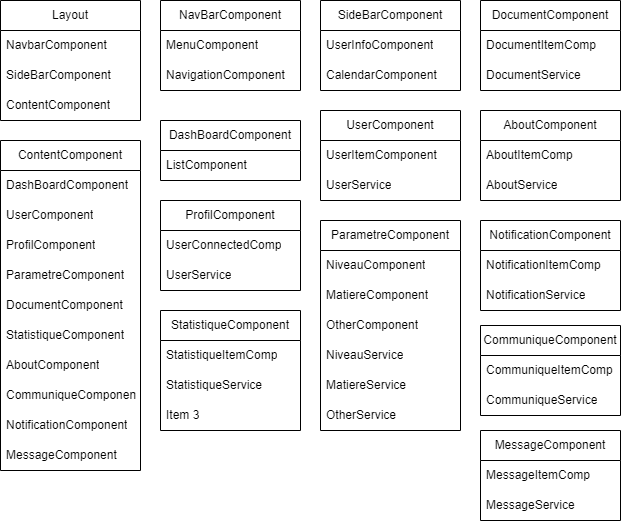

The diagram above was exported from draw.io. Its source (the exported page's mxGraphModel, read from the mxfile embedded in the PNG):
<mxGraphModel dx="1187" dy="565" grid="1" gridSize="10" guides="1" tooltips="1" connect="1" arrows="1" fold="1" page="1" pageScale="1" pageWidth="850" pageHeight="1100" math="0" shadow="0">
  <root>
    <mxCell id="0" />
    <mxCell id="1" parent="0" />
    <mxCell id="17" value="ContentComponent" style="swimlane;fontStyle=0;childLayout=stackLayout;horizontal=1;startSize=30;horizontalStack=0;resizeParent=1;resizeParentMax=0;resizeLast=0;collapsible=1;marginBottom=0;whiteSpace=wrap;html=1;" vertex="1" parent="1">
      <mxGeometry x="90" y="160" width="140" height="330" as="geometry" />
    </mxCell>
    <mxCell id="18" value="DashBoardComponent" style="text;strokeColor=none;fillColor=none;align=left;verticalAlign=middle;spacingLeft=4;spacingRight=4;overflow=hidden;points=[[0,0.5],[1,0.5]];portConstraint=eastwest;rotatable=0;whiteSpace=wrap;html=1;" vertex="1" parent="17">
      <mxGeometry y="30" width="140" height="30" as="geometry" />
    </mxCell>
    <mxCell id="19" value="UserComponent" style="text;strokeColor=none;fillColor=none;align=left;verticalAlign=middle;spacingLeft=4;spacingRight=4;overflow=hidden;points=[[0,0.5],[1,0.5]];portConstraint=eastwest;rotatable=0;whiteSpace=wrap;html=1;" vertex="1" parent="17">
      <mxGeometry y="60" width="140" height="30" as="geometry" />
    </mxCell>
    <mxCell id="20" value="ProfilComponent" style="text;strokeColor=none;fillColor=none;align=left;verticalAlign=middle;spacingLeft=4;spacingRight=4;overflow=hidden;points=[[0,0.5],[1,0.5]];portConstraint=eastwest;rotatable=0;whiteSpace=wrap;html=1;" vertex="1" parent="17">
      <mxGeometry y="90" width="140" height="30" as="geometry" />
    </mxCell>
    <mxCell id="24" value="ParametreComponent" style="text;strokeColor=none;fillColor=none;align=left;verticalAlign=middle;spacingLeft=4;spacingRight=4;overflow=hidden;points=[[0,0.5],[1,0.5]];portConstraint=eastwest;rotatable=0;whiteSpace=wrap;html=1;" vertex="1" parent="17">
      <mxGeometry y="120" width="140" height="30" as="geometry" />
    </mxCell>
    <mxCell id="25" value="DocumentComponent" style="text;strokeColor=none;fillColor=none;align=left;verticalAlign=middle;spacingLeft=4;spacingRight=4;overflow=hidden;points=[[0,0.5],[1,0.5]];portConstraint=eastwest;rotatable=0;whiteSpace=wrap;html=1;" vertex="1" parent="17">
      <mxGeometry y="150" width="140" height="30" as="geometry" />
    </mxCell>
    <mxCell id="26" value="StatistiqueComponent" style="text;strokeColor=none;fillColor=none;align=left;verticalAlign=middle;spacingLeft=4;spacingRight=4;overflow=hidden;points=[[0,0.5],[1,0.5]];portConstraint=eastwest;rotatable=0;whiteSpace=wrap;html=1;" vertex="1" parent="17">
      <mxGeometry y="180" width="140" height="30" as="geometry" />
    </mxCell>
    <mxCell id="27" value="AboutComponent" style="text;strokeColor=none;fillColor=none;align=left;verticalAlign=middle;spacingLeft=4;spacingRight=4;overflow=hidden;points=[[0,0.5],[1,0.5]];portConstraint=eastwest;rotatable=0;whiteSpace=wrap;html=1;" vertex="1" parent="17">
      <mxGeometry y="210" width="140" height="30" as="geometry" />
    </mxCell>
    <mxCell id="28" value="CommuniqueComponent" style="text;strokeColor=none;fillColor=none;align=left;verticalAlign=middle;spacingLeft=4;spacingRight=4;overflow=hidden;points=[[0,0.5],[1,0.5]];portConstraint=eastwest;rotatable=0;whiteSpace=wrap;html=1;" vertex="1" parent="17">
      <mxGeometry y="240" width="140" height="30" as="geometry" />
    </mxCell>
    <mxCell id="29" value="NotificationComponent" style="text;strokeColor=none;fillColor=none;align=left;verticalAlign=middle;spacingLeft=4;spacingRight=4;overflow=hidden;points=[[0,0.5],[1,0.5]];portConstraint=eastwest;rotatable=0;whiteSpace=wrap;html=1;" vertex="1" parent="17">
      <mxGeometry y="270" width="140" height="30" as="geometry" />
    </mxCell>
    <mxCell id="30" value="MessageComponent" style="text;strokeColor=none;fillColor=none;align=left;verticalAlign=middle;spacingLeft=4;spacingRight=4;overflow=hidden;points=[[0,0.5],[1,0.5]];portConstraint=eastwest;rotatable=0;whiteSpace=wrap;html=1;" vertex="1" parent="17">
      <mxGeometry y="300" width="140" height="30" as="geometry" />
    </mxCell>
    <mxCell id="2" value="Layout" style="swimlane;fontStyle=0;childLayout=stackLayout;horizontal=1;startSize=30;horizontalStack=0;resizeParent=1;resizeParentMax=0;resizeLast=0;collapsible=1;marginBottom=0;whiteSpace=wrap;html=1;" vertex="1" parent="1">
      <mxGeometry x="90" y="20" width="140" height="120" as="geometry">
        <mxRectangle x="300" y="200" width="120" height="30" as="alternateBounds" />
      </mxGeometry>
    </mxCell>
    <mxCell id="3" value="NavbarComponent" style="text;strokeColor=none;fillColor=none;align=left;verticalAlign=middle;spacingLeft=4;spacingRight=4;overflow=hidden;points=[[0,0.5],[1,0.5]];portConstraint=eastwest;rotatable=0;whiteSpace=wrap;html=1;" vertex="1" parent="2">
      <mxGeometry y="30" width="140" height="30" as="geometry" />
    </mxCell>
    <mxCell id="4" value="SideBarComponent" style="text;strokeColor=none;fillColor=none;align=left;verticalAlign=middle;spacingLeft=4;spacingRight=4;overflow=hidden;points=[[0,0.5],[1,0.5]];portConstraint=eastwest;rotatable=0;whiteSpace=wrap;html=1;" vertex="1" parent="2">
      <mxGeometry y="60" width="140" height="30" as="geometry" />
    </mxCell>
    <mxCell id="5" value="ContentComponent" style="text;strokeColor=none;fillColor=none;align=left;verticalAlign=middle;spacingLeft=4;spacingRight=4;overflow=hidden;points=[[0,0.5],[1,0.5]];portConstraint=eastwest;rotatable=0;whiteSpace=wrap;html=1;" vertex="1" parent="2">
      <mxGeometry y="90" width="140" height="30" as="geometry" />
    </mxCell>
    <mxCell id="9" value="NavBarComponent" style="swimlane;fontStyle=0;childLayout=stackLayout;horizontal=1;startSize=30;horizontalStack=0;resizeParent=1;resizeParentMax=0;resizeLast=0;collapsible=1;marginBottom=0;whiteSpace=wrap;html=1;" vertex="1" parent="1">
      <mxGeometry x="250" y="20" width="140" height="90" as="geometry" />
    </mxCell>
    <mxCell id="10" value="MenuComponent" style="text;strokeColor=none;fillColor=none;align=left;verticalAlign=middle;spacingLeft=4;spacingRight=4;overflow=hidden;points=[[0,0.5],[1,0.5]];portConstraint=eastwest;rotatable=0;whiteSpace=wrap;html=1;" vertex="1" parent="9">
      <mxGeometry y="30" width="140" height="30" as="geometry" />
    </mxCell>
    <mxCell id="11" value="NavigationComponent" style="text;strokeColor=none;fillColor=none;align=left;verticalAlign=middle;spacingLeft=4;spacingRight=4;overflow=hidden;points=[[0,0.5],[1,0.5]];portConstraint=eastwest;rotatable=0;whiteSpace=wrap;html=1;" vertex="1" parent="9">
      <mxGeometry y="60" width="140" height="30" as="geometry" />
    </mxCell>
    <mxCell id="13" value="SideBarComponent" style="swimlane;fontStyle=0;childLayout=stackLayout;horizontal=1;startSize=30;horizontalStack=0;resizeParent=1;resizeParentMax=0;resizeLast=0;collapsible=1;marginBottom=0;whiteSpace=wrap;html=1;" vertex="1" parent="1">
      <mxGeometry x="410" y="20" width="140" height="90" as="geometry" />
    </mxCell>
    <mxCell id="14" value="UserInfoComponent" style="text;strokeColor=none;fillColor=none;align=left;verticalAlign=middle;spacingLeft=4;spacingRight=4;overflow=hidden;points=[[0,0.5],[1,0.5]];portConstraint=eastwest;rotatable=0;whiteSpace=wrap;html=1;" vertex="1" parent="13">
      <mxGeometry y="30" width="140" height="30" as="geometry" />
    </mxCell>
    <mxCell id="15" value="CalendarComponent" style="text;strokeColor=none;fillColor=none;align=left;verticalAlign=middle;spacingLeft=4;spacingRight=4;overflow=hidden;points=[[0,0.5],[1,0.5]];portConstraint=eastwest;rotatable=0;whiteSpace=wrap;html=1;" vertex="1" parent="13">
      <mxGeometry y="60" width="140" height="30" as="geometry" />
    </mxCell>
    <mxCell id="31" value="DashBoardComponent" style="swimlane;fontStyle=0;childLayout=stackLayout;horizontal=1;startSize=30;horizontalStack=0;resizeParent=1;resizeParentMax=0;resizeLast=0;collapsible=1;marginBottom=0;whiteSpace=wrap;html=1;" vertex="1" parent="1">
      <mxGeometry x="250" y="140" width="140" height="60" as="geometry" />
    </mxCell>
    <mxCell id="32" value="ListComponent" style="text;strokeColor=none;fillColor=none;align=left;verticalAlign=middle;spacingLeft=4;spacingRight=4;overflow=hidden;points=[[0,0.5],[1,0.5]];portConstraint=eastwest;rotatable=0;whiteSpace=wrap;html=1;" vertex="1" parent="31">
      <mxGeometry y="30" width="140" height="30" as="geometry" />
    </mxCell>
    <mxCell id="35" value="UserComponent" style="swimlane;fontStyle=0;childLayout=stackLayout;horizontal=1;startSize=30;horizontalStack=0;resizeParent=1;resizeParentMax=0;resizeLast=0;collapsible=1;marginBottom=0;whiteSpace=wrap;html=1;" vertex="1" parent="1">
      <mxGeometry x="410" y="130" width="140" height="90" as="geometry" />
    </mxCell>
    <mxCell id="36" value="UserItemComponent" style="text;strokeColor=none;fillColor=none;align=left;verticalAlign=middle;spacingLeft=4;spacingRight=4;overflow=hidden;points=[[0,0.5],[1,0.5]];portConstraint=eastwest;rotatable=0;whiteSpace=wrap;html=1;" vertex="1" parent="35">
      <mxGeometry y="30" width="140" height="30" as="geometry" />
    </mxCell>
    <mxCell id="37" value="UserService" style="text;strokeColor=none;fillColor=none;align=left;verticalAlign=middle;spacingLeft=4;spacingRight=4;overflow=hidden;points=[[0,0.5],[1,0.5]];portConstraint=eastwest;rotatable=0;whiteSpace=wrap;html=1;" vertex="1" parent="35">
      <mxGeometry y="60" width="140" height="30" as="geometry" />
    </mxCell>
    <mxCell id="39" value="ProfilComponent" style="swimlane;fontStyle=0;childLayout=stackLayout;horizontal=1;startSize=30;horizontalStack=0;resizeParent=1;resizeParentMax=0;resizeLast=0;collapsible=1;marginBottom=0;whiteSpace=wrap;html=1;" vertex="1" parent="1">
      <mxGeometry x="250" y="220" width="140" height="90" as="geometry" />
    </mxCell>
    <mxCell id="40" value="UserConnectedComp" style="text;strokeColor=none;fillColor=none;align=left;verticalAlign=middle;spacingLeft=4;spacingRight=4;overflow=hidden;points=[[0,0.5],[1,0.5]];portConstraint=eastwest;rotatable=0;whiteSpace=wrap;html=1;" vertex="1" parent="39">
      <mxGeometry y="30" width="140" height="30" as="geometry" />
    </mxCell>
    <mxCell id="41" value="UserService" style="text;strokeColor=none;fillColor=none;align=left;verticalAlign=middle;spacingLeft=4;spacingRight=4;overflow=hidden;points=[[0,0.5],[1,0.5]];portConstraint=eastwest;rotatable=0;whiteSpace=wrap;html=1;" vertex="1" parent="39">
      <mxGeometry y="60" width="140" height="30" as="geometry" />
    </mxCell>
    <mxCell id="43" value="ParametreComponent" style="swimlane;fontStyle=0;childLayout=stackLayout;horizontal=1;startSize=30;horizontalStack=0;resizeParent=1;resizeParentMax=0;resizeLast=0;collapsible=1;marginBottom=0;whiteSpace=wrap;html=1;" vertex="1" parent="1">
      <mxGeometry x="410" y="240" width="140" height="210" as="geometry" />
    </mxCell>
    <mxCell id="44" value="NiveauComponent" style="text;strokeColor=none;fillColor=none;align=left;verticalAlign=middle;spacingLeft=4;spacingRight=4;overflow=hidden;points=[[0,0.5],[1,0.5]];portConstraint=eastwest;rotatable=0;whiteSpace=wrap;html=1;" vertex="1" parent="43">
      <mxGeometry y="30" width="140" height="30" as="geometry" />
    </mxCell>
    <mxCell id="45" value="MatiereComponent" style="text;strokeColor=none;fillColor=none;align=left;verticalAlign=middle;spacingLeft=4;spacingRight=4;overflow=hidden;points=[[0,0.5],[1,0.5]];portConstraint=eastwest;rotatable=0;whiteSpace=wrap;html=1;" vertex="1" parent="43">
      <mxGeometry y="60" width="140" height="30" as="geometry" />
    </mxCell>
    <mxCell id="46" value="OtherComponent" style="text;strokeColor=none;fillColor=none;align=left;verticalAlign=middle;spacingLeft=4;spacingRight=4;overflow=hidden;points=[[0,0.5],[1,0.5]];portConstraint=eastwest;rotatable=0;whiteSpace=wrap;html=1;" vertex="1" parent="43">
      <mxGeometry y="90" width="140" height="30" as="geometry" />
    </mxCell>
    <mxCell id="47" value="NiveauService" style="text;strokeColor=none;fillColor=none;align=left;verticalAlign=middle;spacingLeft=4;spacingRight=4;overflow=hidden;points=[[0,0.5],[1,0.5]];portConstraint=eastwest;rotatable=0;whiteSpace=wrap;html=1;" vertex="1" parent="43">
      <mxGeometry y="120" width="140" height="30" as="geometry" />
    </mxCell>
    <mxCell id="48" value="MatiereService" style="text;strokeColor=none;fillColor=none;align=left;verticalAlign=middle;spacingLeft=4;spacingRight=4;overflow=hidden;points=[[0,0.5],[1,0.5]];portConstraint=eastwest;rotatable=0;whiteSpace=wrap;html=1;" vertex="1" parent="43">
      <mxGeometry y="150" width="140" height="30" as="geometry" />
    </mxCell>
    <mxCell id="49" value="OtherService" style="text;strokeColor=none;fillColor=none;align=left;verticalAlign=middle;spacingLeft=4;spacingRight=4;overflow=hidden;points=[[0,0.5],[1,0.5]];portConstraint=eastwest;rotatable=0;whiteSpace=wrap;html=1;" vertex="1" parent="43">
      <mxGeometry y="180" width="140" height="30" as="geometry" />
    </mxCell>
    <mxCell id="50" value="DocumentComponent" style="swimlane;fontStyle=0;childLayout=stackLayout;horizontal=1;startSize=30;horizontalStack=0;resizeParent=1;resizeParentMax=0;resizeLast=0;collapsible=1;marginBottom=0;whiteSpace=wrap;html=1;" vertex="1" parent="1">
      <mxGeometry x="570" y="20" width="140" height="90" as="geometry" />
    </mxCell>
    <mxCell id="51" value="DocumentItemComp" style="text;strokeColor=none;fillColor=none;align=left;verticalAlign=middle;spacingLeft=4;spacingRight=4;overflow=hidden;points=[[0,0.5],[1,0.5]];portConstraint=eastwest;rotatable=0;whiteSpace=wrap;html=1;" vertex="1" parent="50">
      <mxGeometry y="30" width="140" height="30" as="geometry" />
    </mxCell>
    <mxCell id="52" value="DocumentService" style="text;strokeColor=none;fillColor=none;align=left;verticalAlign=middle;spacingLeft=4;spacingRight=4;overflow=hidden;points=[[0,0.5],[1,0.5]];portConstraint=eastwest;rotatable=0;whiteSpace=wrap;html=1;" vertex="1" parent="50">
      <mxGeometry y="60" width="140" height="30" as="geometry" />
    </mxCell>
    <mxCell id="54" value="StatistiqueComponent" style="swimlane;fontStyle=0;childLayout=stackLayout;horizontal=1;startSize=30;horizontalStack=0;resizeParent=1;resizeParentMax=0;resizeLast=0;collapsible=1;marginBottom=0;whiteSpace=wrap;html=1;" vertex="1" parent="1">
      <mxGeometry x="250" y="330" width="140" height="120" as="geometry" />
    </mxCell>
    <mxCell id="55" value="StatistiqueItemComp" style="text;strokeColor=none;fillColor=none;align=left;verticalAlign=middle;spacingLeft=4;spacingRight=4;overflow=hidden;points=[[0,0.5],[1,0.5]];portConstraint=eastwest;rotatable=0;whiteSpace=wrap;html=1;" vertex="1" parent="54">
      <mxGeometry y="30" width="140" height="30" as="geometry" />
    </mxCell>
    <mxCell id="56" value="StatistiqueService" style="text;strokeColor=none;fillColor=none;align=left;verticalAlign=middle;spacingLeft=4;spacingRight=4;overflow=hidden;points=[[0,0.5],[1,0.5]];portConstraint=eastwest;rotatable=0;whiteSpace=wrap;html=1;" vertex="1" parent="54">
      <mxGeometry y="60" width="140" height="30" as="geometry" />
    </mxCell>
    <mxCell id="57" value="Item 3" style="text;strokeColor=none;fillColor=none;align=left;verticalAlign=middle;spacingLeft=4;spacingRight=4;overflow=hidden;points=[[0,0.5],[1,0.5]];portConstraint=eastwest;rotatable=0;whiteSpace=wrap;html=1;" vertex="1" parent="54">
      <mxGeometry y="90" width="140" height="30" as="geometry" />
    </mxCell>
    <mxCell id="58" value="AboutComponent" style="swimlane;fontStyle=0;childLayout=stackLayout;horizontal=1;startSize=30;horizontalStack=0;resizeParent=1;resizeParentMax=0;resizeLast=0;collapsible=1;marginBottom=0;whiteSpace=wrap;html=1;" vertex="1" parent="1">
      <mxGeometry x="570" y="130" width="140" height="90" as="geometry" />
    </mxCell>
    <mxCell id="59" value="AboutItemComp" style="text;strokeColor=none;fillColor=none;align=left;verticalAlign=middle;spacingLeft=4;spacingRight=4;overflow=hidden;points=[[0,0.5],[1,0.5]];portConstraint=eastwest;rotatable=0;whiteSpace=wrap;html=1;" vertex="1" parent="58">
      <mxGeometry y="30" width="140" height="30" as="geometry" />
    </mxCell>
    <mxCell id="60" value="AboutService" style="text;strokeColor=none;fillColor=none;align=left;verticalAlign=middle;spacingLeft=4;spacingRight=4;overflow=hidden;points=[[0,0.5],[1,0.5]];portConstraint=eastwest;rotatable=0;whiteSpace=wrap;html=1;" vertex="1" parent="58">
      <mxGeometry y="60" width="140" height="30" as="geometry" />
    </mxCell>
    <mxCell id="62" value="NotificationComponent" style="swimlane;fontStyle=0;childLayout=stackLayout;horizontal=1;startSize=30;horizontalStack=0;resizeParent=1;resizeParentMax=0;resizeLast=0;collapsible=1;marginBottom=0;whiteSpace=wrap;html=1;" vertex="1" parent="1">
      <mxGeometry x="570" y="240" width="140" height="90" as="geometry" />
    </mxCell>
    <mxCell id="63" value="NotificationItemComp" style="text;strokeColor=none;fillColor=none;align=left;verticalAlign=middle;spacingLeft=4;spacingRight=4;overflow=hidden;points=[[0,0.5],[1,0.5]];portConstraint=eastwest;rotatable=0;whiteSpace=wrap;html=1;" vertex="1" parent="62">
      <mxGeometry y="30" width="140" height="30" as="geometry" />
    </mxCell>
    <mxCell id="64" value="NotificationService" style="text;strokeColor=none;fillColor=none;align=left;verticalAlign=middle;spacingLeft=4;spacingRight=4;overflow=hidden;points=[[0,0.5],[1,0.5]];portConstraint=eastwest;rotatable=0;whiteSpace=wrap;html=1;" vertex="1" parent="62">
      <mxGeometry y="60" width="140" height="30" as="geometry" />
    </mxCell>
    <mxCell id="66" value="CommuniqueComponent" style="swimlane;fontStyle=0;childLayout=stackLayout;horizontal=1;startSize=30;horizontalStack=0;resizeParent=1;resizeParentMax=0;resizeLast=0;collapsible=1;marginBottom=0;whiteSpace=wrap;html=1;" vertex="1" parent="1">
      <mxGeometry x="570" y="345" width="140" height="90" as="geometry" />
    </mxCell>
    <mxCell id="67" value="CommuniqueItemComp" style="text;strokeColor=none;fillColor=none;align=left;verticalAlign=middle;spacingLeft=4;spacingRight=4;overflow=hidden;points=[[0,0.5],[1,0.5]];portConstraint=eastwest;rotatable=0;whiteSpace=wrap;html=1;" vertex="1" parent="66">
      <mxGeometry y="30" width="140" height="30" as="geometry" />
    </mxCell>
    <mxCell id="68" value="CommuniqueService" style="text;strokeColor=none;fillColor=none;align=left;verticalAlign=middle;spacingLeft=4;spacingRight=4;overflow=hidden;points=[[0,0.5],[1,0.5]];portConstraint=eastwest;rotatable=0;whiteSpace=wrap;html=1;" vertex="1" parent="66">
      <mxGeometry y="60" width="140" height="30" as="geometry" />
    </mxCell>
    <mxCell id="70" value="MessageComponent" style="swimlane;fontStyle=0;childLayout=stackLayout;horizontal=1;startSize=30;horizontalStack=0;resizeParent=1;resizeParentMax=0;resizeLast=0;collapsible=1;marginBottom=0;whiteSpace=wrap;html=1;" vertex="1" parent="1">
      <mxGeometry x="570" y="450" width="140" height="90" as="geometry" />
    </mxCell>
    <mxCell id="71" value="MessageItemComp" style="text;strokeColor=none;fillColor=none;align=left;verticalAlign=middle;spacingLeft=4;spacingRight=4;overflow=hidden;points=[[0,0.5],[1,0.5]];portConstraint=eastwest;rotatable=0;whiteSpace=wrap;html=1;" vertex="1" parent="70">
      <mxGeometry y="30" width="140" height="30" as="geometry" />
    </mxCell>
    <mxCell id="72" value="MessageService" style="text;strokeColor=none;fillColor=none;align=left;verticalAlign=middle;spacingLeft=4;spacingRight=4;overflow=hidden;points=[[0,0.5],[1,0.5]];portConstraint=eastwest;rotatable=0;whiteSpace=wrap;html=1;" vertex="1" parent="70">
      <mxGeometry y="60" width="140" height="30" as="geometry" />
    </mxCell>
  </root>
</mxGraphModel>